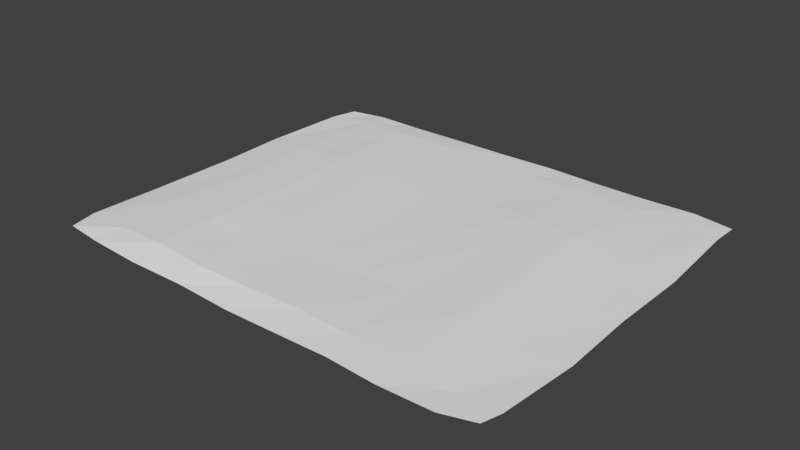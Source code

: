# Source: carpet_beige.blend  (saved by Blender 2.78.0; exported with 4.5.12 LTS)
import bpy
from mathutils import Matrix  # noqa: F401  (used for matrix-valued properties, if any)

bpy.ops.wm.read_factory_settings(use_empty=True)
scene = bpy.context.scene
scene.name = 'Scene'

# ---- collections
col_collection_1 = bpy.data.collections.new('Collection 1'); scene.collection.children.link(col_collection_1)

# ---- world
world_world = bpy.data.worlds.new('World'); scene.world = world_world
world_world.color = (0.05088, 0.05088, 0.05088)
world_world.use_sun_shadow = False
world_world.sun_shadow_jitter_overblur = 0.0
world_world.cycles.sampling_method = 'MANUAL'

# ---- meshes
me_plane = bpy.data.meshes.new('Plane')
me_plane.from_pydata([(-1.802, -1.288, 0.002614), (1.719, -1.284, 0.002614), (-1.755, 1.607, 0.002614), (1.767, 1.618, 0.002614), (-1.503, -1.323, 0.002614), (-1.067, -1.349, 0.002614), (-0.5963, -1.343, 0.002614), (-0.138, -1.365, 0.002614), (0.3134, -1.356, 0.002614), (0.6713, -1.347, 0.002614), (1.073, -1.371, 0.002614), (1.479, -1.359, 0.002614), (1.461, 1.67, 0.002614), (1.048, 1.656, 0.002614), (0.6273, 1.662, 0.002614), (0.223, 1.68, 0.002614), (-0.1915, 1.667, 0.002614), (-0.6256, 1.666, 0.002614), (-1.06, 1.658, 0.002614), (-1.471, 1.664, 0.002614), (-1.808, 1.401, 0.002614), (-1.837, 0.7207, 0.002614), (-1.831, -0.5194, 0.002614), (-1.852, -1.072, 0.002614), (1.76, -1.138, 0.002614), (1.808, -0.5289, 0.002614), (1.804, 0.6927, 0.002614), (1.759, 1.404, 0.002614), (-1.473, -1.106, 0.02725), (-1.508, -0.5661, 0.03265), (-1.482, 0.7222, 0.02733), (-1.479, 1.484, 0.01165), (-1.074, -1.106, 0.04257), (-1.079, -0.5428, 0.04803), (-1.075, 0.7156, 0.04221), (-1.067, 1.458, 0.02143), (-0.6412, -1.14, 0.039), (-0.64, -0.5642, 0.03935), (-0.6253, 0.7072, 0.03402), (-0.6295, 1.482, 0.01819), (-0.2066, -1.123, 0.03038), (-0.2, -0.5729, 0.02627), (-0.1812, 0.665, 0.02204), (-0.208, 1.443, 0.0107), (0.2282, -1.093, 0.02459), (0.1981, -0.53, 0.01938), (0.2129, 0.7404, 0.02089), (0.2187, 1.462, 0.01035), (0.6229, -1.106, 0.0153), (0.5968, -0.4992, 0.01618), (0.5994, 0.8259, 0.02987), (0.6245, 1.468, 0.01605), (1.053, -1.142, 0.008903), (1.031, -0.5138, 0.01876), (1.029, 0.7702, 0.03313), (1.066, 1.431, 0.01891), (1.472, -1.12, 0.000962), (1.455, -0.5745, 0.008247), (1.471, 0.7162, 0.01634), (1.445, 1.447, 0.008435), (1.047, -1.0, 0.01111), (0.2149, 1.37, 0.0122), (-0.2078, -1.042, 0.0298), (-1.068, 1.361, 0.02404), (-1.411, -0.5603, 0.03612), (1.378, -0.5642, 0.01018), (1.061, 1.357, 0.02106), (0.6178, -1.014, 0.01544), (-0.2088, 1.371, 0.01217), (-0.643, -1.019, 0.03907), (-1.386, 0.7188, 0.03088), (1.369, 0.7238, 0.02027), (0.6213, 1.395, 0.01817), (0.2237, -1.034, 0.02407), (-0.6323, 1.389, 0.02079), (-1.075, -1.008, 0.04353), (1.358, -1.023, 0.004479), (1.328, 1.316, 0.01476), (0.3179, -1.0, 0.02249), (0.1606, -1.002, 0.02454), (-1.391, -0.9906, 0.03157), (-1.347, 1.346, 0.01838), (1.333, 0.1525, 0.01888), (-1.819, 0.1921, 0.002614), (-1.471, 0.1833, 0.02948), (-1.069, 0.1957, 0.04457), (-0.6123, 0.07757, 0.03618), (-0.1513, 0.09128, 0.02375), (0.2406, 0.1596, 0.02028), (0.6184, 0.2537, 0.02433), (1.039, 0.2317, 0.02732), (-1.374, 0.183, 0.033), (1.466, 0.1346, 0.01274), (1.79, 0.05927, 0.002614)], [], [(59, 27, 3, 12), (20, 31, 19, 2), (31, 35, 18, 19), (35, 39, 17, 18), (39, 43, 16, 17), (43, 47, 15, 16), (47, 51, 14, 15), (51, 55, 13, 14), (55, 59, 12, 13), (10, 11, 56, 52), (52, 56, 76, 60), (53, 65, 82, 90), (54, 71, 77, 66), (9, 10, 52, 48), (48, 52, 60, 67), (89, 90, 54, 50), (50, 54, 66, 72), (8, 9, 48, 44), (44, 48, 67, 78, 73), (88, 89, 50, 46), (46, 50, 72, 61), (7, 8, 44, 40), (40, 44, 73, 79, 62), (87, 88, 46, 42), (42, 46, 61, 68), (6, 7, 40, 36), (36, 40, 62, 69), (86, 87, 42, 38), (38, 42, 68, 74), (5, 6, 36, 32), (32, 36, 69, 75), (85, 86, 38, 34), (34, 38, 74, 63), (4, 5, 32, 28), (28, 32, 75, 80), (84, 91, 70, 30), (30, 70, 81, 31), (0, 4, 28, 23), (23, 28, 29, 22), (83, 84, 30, 21), (21, 30, 31, 20), (11, 1, 24, 56), (56, 24, 25, 57), (57, 25, 93, 92), (58, 26, 27, 59), (91, 64, 33, 85), (60, 76, 65, 53), (66, 77, 59, 55), (67, 60, 53, 49), (72, 66, 55, 51), (73, 78, 67, 49, 45), (61, 72, 51, 47), (62, 79, 73, 45, 41), (68, 61, 47, 43), (69, 62, 41, 37), (74, 68, 43, 39), (75, 69, 37, 33), (63, 74, 39, 35), (64, 80, 75, 33), (63, 81, 70, 34), (71, 82, 92, 58), (31, 81, 63, 35), (59, 77, 71, 58), (76, 56, 57, 65), (80, 64, 29, 28), (70, 91, 85, 34), (22, 29, 84, 83), (29, 64, 91, 84), (33, 37, 86, 85), (37, 41, 87, 86), (41, 45, 88, 87), (45, 49, 89, 88), (49, 53, 90, 89), (92, 82, 65, 57), (92, 93, 26, 58), (90, 82, 71, 54)])
_uv = me_plane.uv_layers.new(name='UVMap')
_uv.uv.foreach_set('vector', [0.1309, 0.9769, 0.1309, 0.9769, 0.1309, 0.9769, 0.1309, 0.9769, 0.1309, 0.9769, 0.1309, 0.9769, 0.1309, 0.9769, 0.1309, 0.9769, 0.1309, 0.9769, 0.1309, 0.9769, 0.1309, 0.9769, 0.1309, 0.9769, 0.1309, 0.9769, 0.1309, 0.9769, 0.1309, 0.9769, 0.1309, 0.9769, 0.1309, 0.9769, 0.1309, 0.9769, 0.1309, 0.9769, 0.1309, 0.9769, 0.1309, 0.9769, 0.1309, 0.9769, 0.1309, 0.9769, 0.1309, 0.9769, 0.1309, 0.9769, 0.1309, 0.9769, 0.1309, 0.9769, 0.1309, 0.9769, 0.1309, 0.9769, 0.1309, 0.9769, 0.1309, 0.9769, 0.1309, 0.9769, 0.1309, 0.9769, 0.1309, 0.9769, 0.1309, 0.9769, 0.1309, 0.9769, 0.1309, 0.9769, 0.1309, 0.9769, 0.1309, 0.9769, 0.1309, 0.9769, 0.1838, 0.01967, 0.1838, 0.01967, 0.1838, 0.01967, 0.1838, 0.01967, 0.1309, 0.9769, 0.1309, 0.9769, 0.1309, 0.9769, 0.1309, 0.9769, 0.1309, 0.9769, 0.1309, 0.9769, 0.1309, 0.9769, 0.1309, 0.9769, 0.1309, 0.9769, 0.1309, 0.9769, 0.1309, 0.9769, 0.1309, 0.9769, 0.1838, 0.01967, 0.1838, 0.01967, 0.1838, 0.01967, 0.1838, 0.01967, 0.1309, 0.9769, 0.1309, 0.9769, 0.1309, 0.9769, 0.1309, 0.9769, 0.1309, 0.9769, 0.1309, 0.9769, 0.1309, 0.9769, 0.1309, 0.9769, 0.1309, 0.9769, 0.1309, 0.9769, 0.1309, 0.9769, 0.1309, 0.9769, 0.1838, 0.01967, 0.1838, 0.01967, 0.1838, 0.01967, 0.1838, 0.01967, 0.1838, 0.01967, 0.1309, 0.9769, 0.1309, 0.9769, 0.1309, 0.9769, 0.1309, 0.9769, 0.1309, 0.9769, 0.1309, 0.9769, 0.1309, 0.9769, 0.1309, 0.9769, 0.1309, 0.9769, 0.1309, 0.9769, 0.1309, 0.9769, 0.1309, 0.9769, 0.1838, 0.01967, 0.1838, 0.01967, 0.1838, 0.01967, 0.1838, 0.01967, 0.1838, 0.01967, 0.1309, 0.9769, 0.1309, 0.9769, 0.1309, 0.9769, 0.1309, 0.9769, 0.1309, 0.9769, 0.1309, 0.9769, 0.1309, 0.9769, 0.1309, 0.9769, 0.1309, 0.9769, 0.1309, 0.9769, 0.1309, 0.9769, 0.1309, 0.9769, 0.1838, 0.01967, 0.1838, 0.01967, 0.1838, 0.01967, 0.1838, 0.01967, 0.1309, 0.9769, 0.1309, 0.9769, 0.1309, 0.9769, 0.1309, 0.9769, 0.1309, 0.9769, 0.1309, 0.9769, 0.1309, 0.9769, 0.1309, 0.9769, 0.1309, 0.9769, 0.1309, 0.9769, 0.1309, 0.9769, 0.1309, 0.9769, 0.1838, 0.01967, 0.1838, 0.01967, 0.1838, 0.01967, 0.1838, 0.01967, 0.1309, 0.9769, 0.1309, 0.9769, 0.1309, 0.9769, 0.1309, 0.9769, 0.1309, 0.9769, 0.1309, 0.9769, 0.1309, 0.9769, 0.1309, 0.9769, 0.1309, 0.9769, 0.1309, 0.9769, 0.1309, 0.9769, 0.1309, 0.9769, 0.1838, 0.01967, 0.1838, 0.01967, 0.1838, 0.01967, 0.1838, 0.01967, 0.1838, 0.01967, 0.1838, 0.01967, 0.1838, 0.01967, 0.1838, 0.01967, 0.1838, 0.01967, 0.1838, 0.01967, 0.1838, 0.01967, 0.1838, 0.01967, 0.1309, 0.9769, 0.1309, 0.9769, 0.1309, 0.9769, 0.1309, 0.9769, 0.1309, 0.9769, 0.1309, 0.9769, 0.1309, 0.9769, 0.1309, 0.9769, 0.1309, 0.9769, 0.1309, 0.9769, 0.1309, 0.9769, 0.1309, 0.9769, 0.1309, 0.9769, 0.1309, 0.9769, 0.1309, 0.9769, 0.1309, 0.9769, 0.1309, 0.9769, 0.1309, 0.9769, 0.1309, 0.9769, 0.1309, 0.9769, 0.1309, 0.9769, 0.1309, 0.9769, 0.1309, 0.9769, 0.1309, 0.9769, 0.1309, 0.9769, 0.1309, 0.9769, 0.1309, 0.9769, 0.1309, 0.9769, 0.1309, 0.9769, 0.1309, 0.9769, 0.1309, 0.9769, 0.1309, 0.9769, 0.1309, 0.9769, 0.1309, 0.9769, 0.1309, 0.9769, 0.1309, 0.9769, 0.1309, 0.9769, 0.1309, 0.9769, 0.1309, 0.9769, 0.1309, 0.9769, 0.1838, 0.01967, 0.1838, 0.01967, 0.1838, 0.01967, 0.1838, 0.01967, 0.1309, 0.9769, 0.1309, 0.9769, 0.1309, 0.9769, 0.1309, 0.9769, 0.1838, 0.01967, 0.1838, 0.01967, 0.1838, 0.01967, 0.1838, 0.01967, 0.1309, 0.9769, 0.1309, 0.9769, 0.1309, 0.9769, 0.1309, 0.9769, 0.1309, 0.9769, 0.1838, 0.01967, 0.1838, 0.01967, 0.1838, 0.01967, 0.1838, 0.01967, 0.1309, 0.9769, 0.1309, 0.9769, 0.1309, 0.9769, 0.1309, 0.9769, 0.1309, 0.9769, 0.1838, 0.01967, 0.1838, 0.01967, 0.1838, 0.01967, 0.1838, 0.01967, 0.1309, 0.9769, 0.1309, 0.9769, 0.1309, 0.9769, 0.1309, 0.9769, 0.1838, 0.01967, 0.1838, 0.01967, 0.1838, 0.01967, 0.1838, 0.01967, 0.1309, 0.9769, 0.1309, 0.9769, 0.1309, 0.9769, 0.1309, 0.9769, 0.1838, 0.01967, 0.1838, 0.01967, 0.1838, 0.01967, 0.1838, 0.01967, 0.1309, 0.9769, 0.1309, 0.9769, 0.1309, 0.9769, 0.1309, 0.9769, 0.1309, 0.9769, 0.1309, 0.9769, 0.1309, 0.9769, 0.1309, 0.9769, 0.1838, 0.01967, 0.1838, 0.01967, 0.1838, 0.01967, 0.1838, 0.01967, 0.1838, 0.01967, 0.1838, 0.01967, 0.1838, 0.01967, 0.1838, 0.01967, 0.1838, 0.01967, 0.1838, 0.01967, 0.1838, 0.01967, 0.1838, 0.01967, 0.1838, 0.01967, 0.1838, 0.01967, 0.1838, 0.01967, 0.1838, 0.01967, 0.1838, 0.01967, 0.1838, 0.01967, 0.1838, 0.01967, 0.1838, 0.01967, 0.1309, 0.9769, 0.1309, 0.9769, 0.1309, 0.9769, 0.1309, 0.9769, 0.1309, 0.9769, 0.1309, 0.9769, 0.1309, 0.9769, 0.1309, 0.9769, 0.1838, 0.01967, 0.1838, 0.01967, 0.1838, 0.01967, 0.1838, 0.01967, 0.1309, 0.9769, 0.1309, 0.9769, 0.1309, 0.9769, 0.1309, 0.9769, 0.1309, 0.9769, 0.1309, 0.9769, 0.1309, 0.9769, 0.1309, 0.9769, 0.1309, 0.9769, 0.1309, 0.9769, 0.1309, 0.9769, 0.1309, 0.9769, 0.1309, 0.9769, 0.1309, 0.9769, 0.1309, 0.9769, 0.1309, 0.9769, 0.1309, 0.9769, 0.1309, 0.9769, 0.1309, 0.9769, 0.1309, 0.9769, 0.1838, 0.01967, 0.1838, 0.01967, 0.1838, 0.01967, 0.1838, 0.01967, 0.1309, 0.9769, 0.1309, 0.9769, 0.1309, 0.9769, 0.1309, 0.9769, 0.1309, 0.9769, 0.1309, 0.9769, 0.1309, 0.9769, 0.1309, 0.9769])
me_plane.use_remesh_preserve_volume = False
me_plane.use_remesh_preserve_attributes = False
me_plane.use_mirror_vertex_groups = False
me_plane.update()

# ---- objects
ob_plane = bpy.data.objects.new('Plane', me_plane)

# ---- transforms, parenting, visibility, modifiers, constraints
ob_plane.location = (0.0, 0.0, 0.0)
ob_plane.lineart.crease_threshold = 0.0

# ---- collection membership
col_collection_1.objects.link(ob_plane)

# ---- scene / render settings (as saved in the file)
scene.frame_start = 1; scene.frame_end = 250; scene.frame_set(1)
scene.render.engine = 'BLENDER_EEVEE_NEXT'
scene.render.resolution_percentage = 50
scene.render.dither_intensity = 0.0
scene.cycles.use_denoising = False
scene.cycles.samples = 128
scene.cycles.sampling_pattern = 'TABULATED_SOBOL'
scene.cycles.light_sampling_threshold = 0.0
scene.cycles.use_adaptive_sampling = False
scene.cycles.use_light_tree = False
scene.cycles.blur_glossy = 0.0
scene.cycles.sample_clamp_indirect = 0.0
scene.view_settings.view_transform = 'Standard'
bpy.context.view_layer.update()

# ---- added for rendering (the .blend has no active camera and no usable light): camera, sun
cam_auto = bpy.data.cameras.new('AutoCamera')
cam_auto.lens = 50.0
cam_auto.sensor_width = 36.0
cam_auto.clip_end = 1000.0
ob_auto_camera = bpy.data.objects.new('AutoCamera', cam_auto)
scene.collection.objects.link(ob_auto_camera)
ob_auto_camera.location = (4.38647, -5.13578, 3.55154)
ob_auto_camera.rotation_euler = (1.09748, -7.21219e-08, 0.694738)
scene.camera = ob_auto_camera
light_auto_sun = bpy.data.lights.new('AutoSun', 'SUN')
light_auto_sun.energy = 3.0
light_auto_sun.angle = 0.0523599
ob_auto_sun = bpy.data.objects.new('AutoSun', light_auto_sun)
scene.collection.objects.link(ob_auto_sun)
ob_auto_sun.rotation_euler = (0.872665, 0.174533, 0.523599)
bpy.context.view_layer.update()
